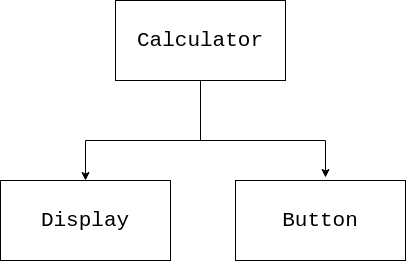

The diagram above was exported from draw.io. Its source (the exported page's mxGraphModel, read from the mxfile embedded in the PNG):
<mxGraphModel dx="1102" dy="541" grid="1" gridSize="10" guides="1" tooltips="1" connect="1" arrows="1" fold="1" page="1" pageScale="1" pageWidth="827" pageHeight="1169" math="0" shadow="0">
  <root>
    <mxCell id="0" />
    <mxCell id="1" parent="0" />
    <mxCell id="hYvKAgVvBcJ8JAJBYQXH-4" style="edgeStyle=orthogonalEdgeStyle;rounded=0;orthogonalLoop=1;jettySize=auto;html=1;entryX=0.5;entryY=0;entryDx=0;entryDy=0;" edge="1" parent="1" source="hYvKAgVvBcJ8JAJBYQXH-1" target="hYvKAgVvBcJ8JAJBYQXH-2">
      <mxGeometry relative="1" as="geometry">
        <Array as="points">
          <mxPoint x="345" y="170" />
          <mxPoint x="230" y="170" />
        </Array>
      </mxGeometry>
    </mxCell>
    <mxCell id="hYvKAgVvBcJ8JAJBYQXH-5" style="edgeStyle=orthogonalEdgeStyle;rounded=0;orthogonalLoop=1;jettySize=auto;html=1;exitX=0.5;exitY=1;exitDx=0;exitDy=0;" edge="1" parent="1" source="hYvKAgVvBcJ8JAJBYQXH-1">
      <mxGeometry relative="1" as="geometry">
        <mxPoint x="470" y="207" as="targetPoint" />
        <Array as="points">
          <mxPoint x="345" y="170" />
          <mxPoint x="470" y="170" />
        </Array>
      </mxGeometry>
    </mxCell>
    <mxCell id="hYvKAgVvBcJ8JAJBYQXH-1" value="&lt;font style=&quot;font-size: 21px&quot; face=&quot;Courier New&quot;&gt;Calculator&lt;/font&gt;" style="rounded=0;whiteSpace=wrap;html=1;" vertex="1" parent="1">
      <mxGeometry x="260" y="30" width="170" height="80" as="geometry" />
    </mxCell>
    <mxCell id="hYvKAgVvBcJ8JAJBYQXH-2" value="&lt;font style=&quot;font-size: 21px&quot; face=&quot;Courier New&quot;&gt;Display&lt;/font&gt;" style="rounded=0;whiteSpace=wrap;html=1;" vertex="1" parent="1">
      <mxGeometry x="145" y="210" width="170" height="80" as="geometry" />
    </mxCell>
    <mxCell id="hYvKAgVvBcJ8JAJBYQXH-3" value="&lt;font style=&quot;font-size: 21px&quot; face=&quot;Courier New&quot;&gt;Button&lt;/font&gt;" style="rounded=0;whiteSpace=wrap;html=1;" vertex="1" parent="1">
      <mxGeometry x="380" y="210" width="170" height="80" as="geometry" />
    </mxCell>
  </root>
</mxGraphModel>